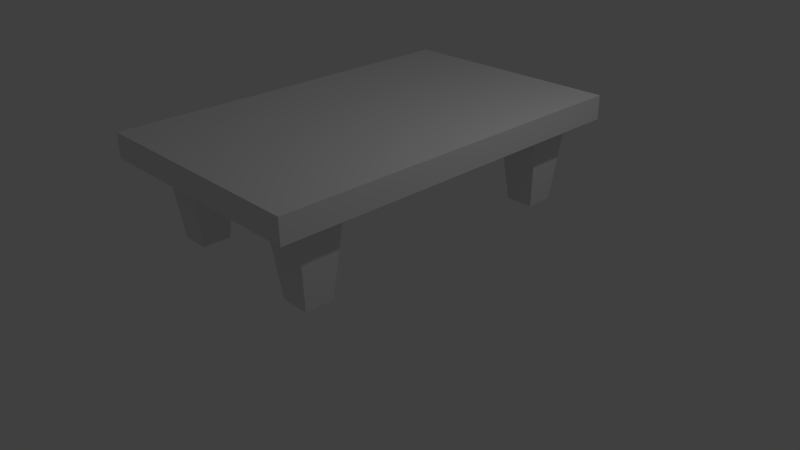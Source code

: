 # Source: coffee_table.blend  (saved by Blender 2.76.0; exported with 4.5.12 LTS)
import bpy
from mathutils import Matrix  # noqa: F401  (used for matrix-valued properties, if any)

bpy.ops.wm.read_factory_settings(use_empty=True)
scene = bpy.context.scene
scene.name = 'Scene'

# ---- collections
col_collection_1 = bpy.data.collections.new('Collection 1'); scene.collection.children.link(col_collection_1)

# ---- materials (node trees are filled in below, after node groups)
mat_material = bpy.data.materials.new('Material')
mat_material.alpha_threshold = 0.0
mat_material.use_transparent_shadow = False
mat_material.roughness = 0.5
mat_material.line_color = (0.0, 0.0, 0.0, 1.0)

# ---- material node trees

# ---- world
world_world = bpy.data.worlds.new('World'); scene.world = world_world
world_world.color = (0.05088, 0.05088, 0.05088)
world_world.use_sun_shadow = False
world_world.sun_shadow_jitter_overblur = 0.0
world_world.cycles.sampling_method = 'MANUAL'
world_world.cycles.sample_map_resolution = 256

# ---- cameras
cam_camera = bpy.data.cameras.new('Camera')
cam_camera.clip_end = 100.0
cam_camera.lens = 35.0
cam_camera.sensor_width = 32.0
cam_camera.sensor_height = 18.0
cam_camera.ortho_scale = 7.314
cam_camera.dof.focus_distance = 0.0
cam_camera.dof.aperture_fstop = 128.0

# ---- lights
light_lamp = bpy.data.lights.new('Lamp', 'POINT')
light_lamp.transmission_factor = 0.0
light_lamp.cutoff_distance = 30.0
light_lamp.energy = 100.0
light_lamp.shadow_buffer_clip_start = 1.001
light_lamp.shadow_soft_size = 0.1
light_lamp.shadow_maximum_resolution = 0.006
light_lamp.use_absolute_resolution = True
light_lamp.cycles.use_multiple_importance_sampling = False

# ---- meshes
me_cube_003 = bpy.data.meshes.new('Cube.003')
me_cube_003.from_pydata([(-0.2033, -0.2033, -1.0), (-0.3209, -0.3209, 0.6103), (-0.2033, 0.2033, -1.0), (-0.3209, 0.3209, 0.6103), (0.2033, -0.2033, -1.0), (0.3209, -0.3209, 0.6103), (0.2033, 0.2033, -1.0), (0.3209, 0.3209, 0.6103)], [], [(1, 3, 2, 0), (3, 7, 6, 2), (7, 5, 4, 6), (5, 1, 0, 4), (0, 2, 6, 4), (5, 7, 3, 1)])
me_cube_003.use_remesh_preserve_volume = False
me_cube_003.use_remesh_preserve_attributes = False
me_cube_003.use_mirror_vertex_groups = False
me_cube_003.update()
me_cube_002 = bpy.data.meshes.new('Cube.002')
me_cube_002.from_pydata([(-0.2033, -0.2033, -1.0), (-0.3209, -0.3209, 0.6103), (-0.2033, 0.2033, -1.0), (-0.3209, 0.3209, 0.6103), (0.2033, -0.2033, -1.0), (0.3209, -0.3209, 0.6103), (0.2033, 0.2033, -1.0), (0.3209, 0.3209, 0.6103)], [], [(1, 3, 2, 0), (3, 7, 6, 2), (7, 5, 4, 6), (5, 1, 0, 4), (0, 2, 6, 4), (5, 7, 3, 1)])
me_cube_002.use_remesh_preserve_volume = False
me_cube_002.use_remesh_preserve_attributes = False
me_cube_002.use_mirror_vertex_groups = False
me_cube_002.update()
me_cube_001 = bpy.data.meshes.new('Cube.001')
me_cube_001.from_pydata([(-0.2033, -0.2033, -1.0), (-0.3209, -0.3209, 0.6103), (-0.2033, 0.2033, -1.0), (-0.3209, 0.3209, 0.6103), (0.2033, -0.2033, -1.0), (0.3209, -0.3209, 0.6103), (0.2033, 0.2033, -1.0), (0.3209, 0.3209, 0.6103)], [], [(1, 3, 2, 0), (3, 7, 6, 2), (7, 5, 4, 6), (5, 1, 0, 4), (0, 2, 6, 4), (5, 7, 3, 1)])
me_cube_001.use_remesh_preserve_volume = False
me_cube_001.use_remesh_preserve_attributes = False
me_cube_001.use_mirror_vertex_groups = False
me_cube_001.update()
me_cube = bpy.data.meshes.new('Cube')
me_cube.from_pydata([(1.0, 1.0, -1.0), (1.0, -1.0, -1.0), (-1.0, -1.0, -1.0), (-1.0, 1.0, -1.0), (1.0, 1.0, 1.0), (1.0, -1.0, 1.0), (-1.0, -1.0, 1.0), (-1.0, 1.0, 1.0)], [], [(0, 1, 2, 3), (4, 7, 6, 5), (0, 4, 5, 1), (1, 5, 6, 2), (2, 6, 7, 3), (4, 0, 3, 7)])
me_cube.materials.append(mat_material)
me_cube.use_remesh_preserve_volume = False
me_cube.use_remesh_preserve_attributes = False
me_cube.use_mirror_vertex_groups = False
me_cube.update()

# ---- objects
ob_cube_005 = bpy.data.objects.new('Cube.005', me_cube_003)
ob_cube_003 = bpy.data.objects.new('Cube.003', me_cube_002)
ob_cube_002 = bpy.data.objects.new('Cube.002', me_cube_002)
ob_cube_001 = bpy.data.objects.new('Cube.001', me_cube_001)
ob_cube = bpy.data.objects.new('Cube', me_cube)
ob_lamp = bpy.data.objects.new('Lamp', light_lamp)
ob_camera = bpy.data.objects.new('Camera', cam_camera)

# ---- transforms, parenting, visibility, modifiers, constraints
ob_cube_005.location = (-0.9697, -1.787, 1.19)
ob_cube_005.scale = (0.9082, 0.9082, 0.6581)
ob_cube_005.lineart.crease_threshold = 0.0
ob_cube_003.location = (1.007, 1.831, 1.19)
ob_cube_003.scale = (0.9082, 0.9082, 0.6581)
ob_cube_003.lineart.crease_threshold = 0.0
ob_cube_002.location = (-0.9811, 1.816, 1.19)
ob_cube_002.scale = (0.9082, 0.9082, 0.6581)
ob_cube_002.lineart.crease_threshold = 0.0
ob_cube_001.location = (1.02, -1.81, 1.19)
ob_cube_001.scale = (0.9082, 0.9082, 0.6581)
ob_cube_001.lineart.crease_threshold = 0.0
ob_cube.location = (0.0, 0.0, 1.749)
ob_cube.scale = (1.536, 2.467, 0.1572)
ob_cube.lock_rotations_4d = False
ob_cube.empty_display_type = 'ARROWS'
ob_cube.lineart.crease_threshold = 0.0
ob_lamp.location = (4.076, 1.005, 5.904)
ob_lamp.rotation_euler = (0.6503, 0.05522, 1.866)
ob_lamp.lock_rotations_4d = False
ob_lamp.empty_display_type = 'ARROWS'
ob_lamp.color = (0.0, 0.0, 0.0, 0.0)
ob_lamp.lineart.crease_threshold = 0.0
ob_camera.location = (7.481, -6.508, 5.344)
ob_camera.rotation_euler = (1.109, 0.01082, 0.8149)
ob_camera.lock_rotations_4d = False
ob_camera.empty_display_type = 'ARROWS'
ob_camera.color = (0.0, 0.0, 0.0, 0.0)
ob_camera.display_type = 'WIRE'
ob_camera.lineart.crease_threshold = 0.0

# ---- collection membership
col_collection_1.objects.link(ob_cube_005)
col_collection_1.objects.link(ob_cube_003)
col_collection_1.objects.link(ob_cube_002)
col_collection_1.objects.link(ob_cube_001)
col_collection_1.objects.link(ob_cube)
col_collection_1.objects.link(ob_lamp)
col_collection_1.objects.link(ob_camera)

# ---- scene / render settings (as saved in the file)
scene.camera = ob_camera
scene.frame_start = 1; scene.frame_end = 250; scene.frame_set(1)
scene.render.engine = 'BLENDER_EEVEE_NEXT'
scene.render.resolution_percentage = 50
scene.render.dither_intensity = 0.0
scene.cycles.use_denoising = False
scene.cycles.samples = 10
scene.cycles.sampling_pattern = 'TABULATED_SOBOL'
scene.cycles.light_sampling_threshold = 0.0
scene.cycles.use_adaptive_sampling = False
scene.cycles.use_light_tree = False
scene.cycles.blur_glossy = 0.0
scene.cycles.pixel_filter_type = 'GAUSSIAN'
scene.cycles.sample_clamp_indirect = 0.0
scene.view_settings.view_transform = 'Standard'
bpy.context.view_layer.update()
